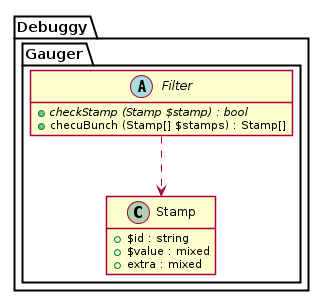

The diagram above was rendered by PlantUML. Its source (embedded in the PNG):
@startuml





hide empty fields
hide empty methods

skinparam shadowing false







package Debuggy {
	namespace Gauger {
		class Stamp {
			+ $id : string
			+ $value : mixed
			+ extra : mixed
		}
	}
}




package Debuggy {
	namespace Gauger {
		abstract class "Filter" as _Filter {
			+ {abstract} checkStamp (Stamp $stamp) : bool
			+ checuBunch (Stamp[] $stamps) : Stamp[]
		}

		_Filter ..> Stamp
	}
}

@enduml